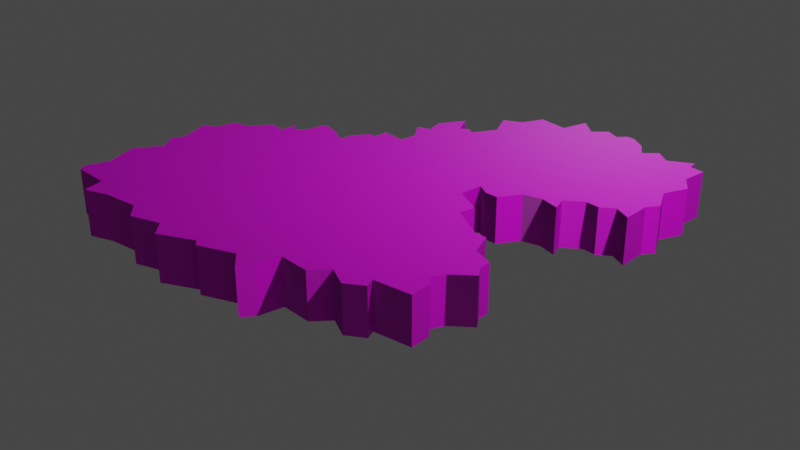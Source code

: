 # Source: MuseumPlate.blend  (saved by Blender 3.5.10; exported with 4.5.12 LTS)
import bpy
from mathutils import Matrix  # noqa: F401  (used for matrix-valued properties, if any)

bpy.ops.wm.read_factory_settings(use_empty=True)
scene = bpy.context.scene
scene.name = 'Scene'

# ---- collections
col_collection = bpy.data.collections.new('Collection'); scene.collection.children.link(col_collection)

# ---- images (referenced by path relative to the original .blend; pixels are not part of the script)
import os
ASSET_DIR = os.environ.get("B2B_ASSET_DIR", "")  # directory of the original .blend (textures are referenced by path, not embedded)
HERE = os.path.dirname(os.path.abspath(__file__))  # packed textures are extracted next to this script under _unpacked/

def load_image(name, relpath, width, height, colorspace="sRGB"):
    """Load a texture the original file referenced (path relative to the .blend, or extracted next to this script)."""
    p = next((c for c in (os.path.join(HERE, relpath), os.path.join(ASSET_DIR, relpath)) if relpath and os.path.exists(c)), "")
    if p:
        img = bpy.data.images.load(p, check_existing=True)
        img.name = name
    else:  # same state as the original file: an image datablock whose file is absent (Cycles renders it pink)
        img = bpy.data.images.new(name, width, height)
        img.source = "FILE"
        img.filepath = "//" + (relpath or name)
    img.colorspace_settings.name = colorspace
    return img
img_platetexturecracked_png = load_image('PlateTextureCracked.png', 'PlateTextureCracked.png', 1024, 1024, 'sRGB')
img_platetexturenormal_png = load_image('PlateTextureNormal.png', 'PlateTextureNormal.png', 1024, 1024, 'sRGB')

# ---- materials (node trees are filled in below, after node groups)
mat_material = bpy.data.materials.new('Material')
mat_material.alpha_threshold = 0.0
mat_material.use_transparent_shadow = False
mat_material.roughness = 0.5
mat_material.line_color = (0.0, 0.0, 0.0, 1.0)

# ---- material node trees
mat_material.use_nodes = True; mat_material.node_tree.nodes.clear()
_N = mat_material.node_tree.nodes; _L = mat_material.node_tree.links
n0 = _N.new('ShaderNodeOutputMaterial'); n0.name = 'Material Output'; n0.location = (300, 300)
n1 = _N.new('ShaderNodeBsdfPrincipled'); n1.name = 'Principled BSDF'; n1.location = (10, 300)
n1.distribution = 'GGX'
n1.subsurface_method = 'RANDOM_WALK_SKIN'
n1.inputs[3].default_value = 1.45
n1.inputs[27].default_value = (0.0, 0.0, 0.0, 1.0)
n1.inputs[28].default_value = 1.0
n2 = _N.new('ShaderNodeTexImage'); n2.name = 'Image Texture'; n2.location = (-280, 280)
n2.image = img_platetexturecracked_png
n3 = _N.new('ShaderNodeNormalMap'); n3.name = 'Normal Map'; n3.location = (-190, -160)
n4 = _N.new('ShaderNodeTexImage'); n4.name = 'Image Texture.001'; n4.location = (-480, -200)
n4.image = img_platetexturenormal_png
_L.new(n1.outputs[0], n0.inputs[0])
_L.new(n2.outputs[0], n1.inputs[0])
_L.new(n3.outputs[0], n1.inputs[5])
_L.new(n4.outputs[0], n3.inputs[1])
n0.is_active_output = True

# ---- world
world_world = bpy.data.worlds.new('World'); scene.world = world_world
world_world.use_nodes = True; world_world.node_tree.nodes.clear()
_N = world_world.node_tree.nodes; _L = world_world.node_tree.links
n0 = _N.new('ShaderNodeOutputWorld'); n0.name = 'World Output'; n0.location = (300, 300)
n1 = _N.new('ShaderNodeBackground'); n1.name = 'Background'; n1.location = (10, 300)
n1.inputs[0].default_value = (0.05088, 0.05088, 0.05088, 1.0)
_L.new(n1.outputs[0], n0.inputs[0])
n0.is_active_output = True
world_world.color = (0.05088, 0.05088, 0.05088)
world_world.use_sun_shadow = False
world_world.sun_shadow_jitter_overblur = 0.0

# ---- cameras
cam_camera = bpy.data.cameras.new('Camera')
cam_camera.clip_end = 100.0
cam_camera.ortho_scale = 7.314

# ---- lights
light_light = bpy.data.lights.new('Light', 'POINT')
light_light.transmission_factor = 0.0
light_light.energy = 1000.0
light_light.shadow_soft_size = 0.1
light_light.shadow_maximum_resolution = 0.006
light_light.use_absolute_resolution = True

# ---- meshes
me_plane = bpy.data.meshes.new('Plane')
me_plane.from_pydata([(-0.9009, 0.6473, 0.5), (0.2789, -2.176, 0.5), (-0.6309, 0.6309, 0.5), (0.7505, 0.1114, 0.5), (-0.8997, 0.4859, 0.5), (-0.9741, 0.4928, 0.5), (-1.084, 0.328, 0.5), (-1.103, 0.1677, 0.5), (-1.292, 0.2719, 0.5), (-1.516, 0.3108, 0.5), (-1.561, 0.05787, 0.5), (-1.651, -0.01081, 0.5), (-1.735, 0.06359, 0.5), (-1.736, -0.1207, 0.5), (-1.925, -0.09894, 0.5), (-2.089, -0.3313, 0.5), (-2.258, -0.3691, 0.5), (-2.293, -0.582, 0.5), (-2.428, -0.6712, 0.5), (-2.293, -0.9951, 0.5), (-2.358, -1.122, 0.5), (-2.221, -1.297, 0.5), (-2.389, -1.59, 0.5), (-2.251, -1.914, 0.5), (-2.324, -2.181, 0.5), (-2.272, -2.247, 0.5), (-1.861, -2.244, 0.5), (-1.797, -2.464, 0.5), (-1.548, -2.363, 0.5), (-1.166, -2.307, 0.5), (-0.9913, -2.448, 0.5), (-0.6754, -2.332, 0.5), (-0.5255, -2.48, 0.5), (-0.1649, -2.286, 0.5), (-0.09053, -2.34, 0.5), (0.4551, -2.32, 0.5), (0.5501, -2.186, 0.5), (0.5879, -1.925, 0.5), (0.9153, -1.93, 0.5), (1.062, -1.754, 0.5), (1.285, -1.859, 0.5), (1.466, -1.734, 0.5), (1.417, -1.634, 0.5), (1.818, -1.57, 0.5), (1.794, -1.341, 0.5), (1.708, -1.283, 0.5), (1.771, -1.13, 0.5), (1.971, -0.951, 0.5), (1.886, -0.8423, 0.5), (1.881, -0.7198, 0.5), (1.654, -0.6454, 0.5), (1.544, -0.3993, 0.5), (1.404, -0.3982, 0.5), (1.031, -0.2059, 0.5), (1.056, -0.0296, 0.5), (0.7631, 0.3666, 0.5), (0.8936, 0.2945, 0.5), (1.038, 0.2968, 0.5), (1.167, 0.5212, 0.5), (1.365, 0.5772, 0.5), (1.572, 0.5303, 0.5), (1.513, 0.6848, 0.5), (1.69, 0.8268, 0.5), (1.837, 0.8188, 0.5), (1.975, 0.9183, 0.5), (2.154, 0.8371, 0.5), (2.138, 1.138, 0.5), (2.219, 1.261, 0.5), (2.074, 1.517, 0.5), (2.173, 1.776, 0.5), (2.034, 1.951, 0.5), (2.051, 2.224, 0.5), (1.899, 2.243, 0.5), (1.874, 2.346, 0.5), (1.632, 2.201, 0.5), (1.47, 2.314, 0.5), (1.342, 2.185, 0.5), (1.229, 2.339, 0.5), (1.061, 2.444, 0.5), (0.9703, 2.446, 0.5), (0.8924, 2.354, 0.5), (0.7471, 2.418, 0.5), (0.612, 2.283, 0.5), (0.4071, 2.441, 0.5), (0.3396, 2.149, 0.5), (0.01684, 2.184, 0.5), (-0.08503, 1.948, 0.5), (-0.2716, 1.85, 0.5), (-0.1251, 1.578, 0.5), (-0.2647, 1.321, 0.5), (-0.3414, 1.375, 0.5), (-0.4295, 1.319, 0.5), (-0.5463, 1.526, 0.5), (-0.6974, 1.251, 0.5), (-0.6333, 1.066, 0.5), (-0.7786, 1.013, 0.5), (-0.6218, 0.8119, 0.5), (-0.9009, 0.6473, 0.0), (0.2789, -2.176, 0.0), (-0.6309, 0.6309, 0.0), (0.7505, 0.1114, 0.0), (-0.8997, 0.4859, 0.0), (-0.9741, 0.4928, 0.0), (-1.084, 0.328, 0.0), (-1.103, 0.1677, 0.0), (-1.292, 0.2719, 0.0), (-1.516, 0.3108, 0.0), (-1.561, 0.05787, 0.0), (-1.651, -0.01081, 0.0), (-1.735, 0.06359, 0.0), (-1.736, -0.1207, 0.0), (-1.925, -0.09894, 0.0), (-2.089, -0.3313, 0.0), (-2.258, -0.3691, 0.0), (-2.293, -0.582, 0.0), (-2.428, -0.6712, 0.0), (-2.293, -0.9951, 0.0), (-2.358, -1.122, 0.0), (-2.221, -1.297, 0.0), (-2.389, -1.59, 0.0), (-2.251, -1.914, 0.0), (-2.324, -2.181, 0.0), (-2.272, -2.247, 0.0), (-1.861, -2.244, 0.0), (-1.797, -2.464, 0.0), (-1.548, -2.363, 0.0), (-1.166, -2.307, 0.0), (-0.9913, -2.448, 0.0), (-0.6754, -2.332, 0.0), (-0.5255, -2.48, 0.0), (-0.1649, -2.286, 0.0), (-0.09053, -2.34, 0.0), (0.4551, -2.32, 0.0), (0.5501, -2.186, 0.0), (0.5879, -1.925, 0.0), (0.9153, -1.93, 0.0), (1.062, -1.754, 0.0), (1.285, -1.859, 0.0), (1.466, -1.734, 0.0), (1.417, -1.634, 0.0), (1.818, -1.57, 0.0), (1.794, -1.341, 0.0), (1.708, -1.283, 0.0), (1.771, -1.13, 0.0), (1.971, -0.951, 0.0), (1.886, -0.8423, 0.0), (1.881, -0.7198, 0.0), (1.654, -0.6454, 0.0), (1.544, -0.3993, 0.0), (1.404, -0.3982, 0.0), (1.031, -0.2059, 0.0), (1.056, -0.0296, 0.0), (0.7631, 0.3666, 0.0), (0.8936, 0.2945, 0.0), (1.038, 0.2968, 0.0), (1.167, 0.5212, 0.0), (1.365, 0.5772, 0.0), (1.572, 0.5303, 0.0), (1.513, 0.6848, 0.0), (1.69, 0.8268, 0.0), (1.837, 0.8188, 0.0), (1.975, 0.9183, 0.0), (2.154, 0.8371, 0.0), (2.138, 1.138, 0.0), (2.219, 1.261, 0.0), (2.074, 1.517, 0.0), (2.173, 1.776, 0.0), (2.034, 1.951, 0.0), (2.051, 2.224, 0.0), (1.899, 2.243, 0.0), (1.874, 2.346, 0.0), (1.632, 2.201, 0.0), (1.47, 2.314, 0.0), (1.342, 2.185, 0.0), (1.229, 2.339, 0.0), (1.061, 2.444, 0.0), (0.9703, 2.446, 0.0), (0.8924, 2.354, 0.0), (0.7471, 2.418, 0.0), (0.612, 2.283, 0.0), (0.4071, 2.441, 0.0), (0.3396, 2.149, 0.0), (0.01684, 2.184, 0.0), (-0.08503, 1.948, 0.0), (-0.2716, 1.85, 0.0), (-0.1251, 1.578, 0.0), (-0.2647, 1.321, 0.0), (-0.3414, 1.375, 0.0), (-0.4295, 1.319, 0.0), (-0.5463, 1.526, 0.0), (-0.6974, 1.251, 0.0), (-0.6333, 1.066, 0.0), (-0.7786, 1.013, 0.0), (-0.6218, 0.8119, 0.0)], [], [(0, 1, 3, 2), (1, 0, 4, 5, 6, 7, 8, 9, 10, 11, 12, 13, 14, 15, 16, 17, 18, 19, 20, 21, 22, 23, 24, 25, 26, 27, 28, 29, 30, 31, 32, 33, 34), (3, 1, 35, 36, 37, 38, 39, 40, 41, 42, 43, 44, 45, 46, 47, 48, 49, 50, 51, 52, 53, 54), (2, 3, 55, 56, 57, 58, 59, 60, 61, 62, 63, 64, 65, 66, 67, 68, 69, 70, 71, 72, 73, 74, 75, 76, 77, 78, 79, 80, 81, 82, 83, 84, 85, 86, 87, 88, 89, 90, 91, 92, 93, 94, 95, 96), (34, 33, 130, 131), (8, 7, 104, 105), (85, 84, 181, 182), (59, 58, 155, 156), (1, 34, 131, 98), (9, 8, 105, 106), (86, 85, 182, 183), (60, 59, 156, 157), (35, 1, 98, 132), (10, 9, 106, 107), (87, 86, 183, 184), (61, 60, 157, 158), (36, 35, 132, 133), (11, 10, 107, 108), (88, 87, 184, 185), (62, 61, 158, 159), (37, 36, 133, 134), (12, 11, 108, 109), (89, 88, 185, 186), (63, 62, 159, 160), (38, 37, 134, 135), (13, 12, 109, 110), (90, 89, 186, 187), (64, 63, 160, 161), (39, 38, 135, 136), (14, 13, 110, 111), (91, 90, 187, 188), (65, 64, 161, 162), (40, 39, 136, 137), (15, 14, 111, 112), (92, 91, 188, 189), (66, 65, 162, 163), (41, 40, 137, 138), (16, 15, 112, 113), (93, 92, 189, 190), (67, 66, 163, 164), (42, 41, 138, 139), (17, 16, 113, 114), (94, 93, 190, 191), (68, 67, 164, 165), (43, 42, 139, 140), (18, 17, 114, 115), (95, 94, 191, 192), (69, 68, 165, 166), (44, 43, 140, 141), (19, 18, 115, 116), (96, 95, 192, 193), (70, 69, 166, 167), (45, 44, 141, 142), (20, 19, 116, 117), (2, 96, 193, 99), (71, 70, 167, 168), (46, 45, 142, 143), (21, 20, 117, 118), (72, 71, 168, 169), (47, 46, 143, 144), (22, 21, 118, 119), (73, 72, 169, 170), (48, 47, 144, 145), (23, 22, 119, 120), (74, 73, 170, 171), (49, 48, 145, 146), (24, 23, 120, 121), (75, 74, 171, 172), (50, 49, 146, 147), (25, 24, 121, 122), (76, 75, 172, 173), (51, 50, 147, 148), (26, 25, 122, 123), (0, 2, 99, 97), (77, 76, 173, 174), (52, 51, 148, 149), (27, 26, 123, 124), (78, 77, 174, 175), (53, 52, 149, 150), (28, 27, 124, 125), (79, 78, 175, 176), (54, 53, 150, 151), (29, 28, 125, 126), (80, 79, 176, 177), (3, 54, 151, 100), (30, 29, 126, 127), (4, 0, 97, 101), (81, 80, 177, 178), (55, 3, 100, 152), (31, 30, 127, 128), (5, 4, 101, 102), (82, 81, 178, 179), (56, 55, 152, 153), (32, 31, 128, 129), (6, 5, 102, 103), (83, 82, 179, 180), (57, 56, 153, 154), (33, 32, 129, 130), (7, 6, 103, 104), (84, 83, 180, 181), (58, 57, 154, 155)])
_uv = me_plane.uv_layers.new(name='UVMap')
_uv.uv.foreach_set('vector', [0.3368, 0.6312, 0.5713, 0.0701, 0.6651, 0.5247, 0.3905, 0.6279, 0.5713, 0.0701, 0.3368, 0.6312, 0.3371, 0.5991, 0.3223, 0.6005, 0.3004, 0.5677, 0.2966, 0.5359, 0.259, 0.5566, 0.2147, 0.5643, 0.2056, 0.514, 0.1878, 0.5004, 0.171, 0.5152, 0.1708, 0.4786, 0.1332, 0.4829, 0.1007, 0.4367, 0.06704, 0.4292, 0.06021, 0.3869, 0.03337, 0.3691, 0.06021, 0.3047, 0.04725, 0.2795, 0.07455, 0.2447, 0.0411, 0.1864, 0.0684, 0.1221, 0.05407, 0.06906, 0.06431, 0.05586, 0.146, 0.05655, 0.1587, 0.01287, 0.2083, 0.03289, 0.2841, 0.04403, 0.3189, 0.01605, 0.3817, 0.03903, 0.4115, 0.009682, 0.4831, 0.04813, 0.4979, 0.03744, 0.6651, 0.5247, 0.5713, 0.0701, 0.6064, 0.04144, 0.6253, 0.06805, 0.6328, 0.1199, 0.6978, 0.119, 0.7269, 0.1538, 0.7713, 0.1331, 0.8073, 0.1579, 0.7975, 0.1777, 0.8773, 0.1904, 0.8725, 0.2359, 0.8555, 0.2475, 0.868, 0.278, 0.9076, 0.3135, 0.8907, 0.3351, 0.8898, 0.3595, 0.8446, 0.3743, 0.8227, 0.4232, 0.795, 0.4234, 0.7208, 0.4616, 0.7258, 0.4967, 0.3905, 0.6279, 0.6651, 0.5247, 0.6676, 0.5754, 0.6935, 0.5611, 0.7222, 0.5615, 0.7479, 0.6061, 0.7872, 0.6173, 0.8284, 0.6079, 0.8166, 0.6387, 0.8519, 0.6669, 0.881, 0.6653, 0.9085, 0.6851, 0.944, 0.6689, 0.9408, 0.7287, 0.957, 0.7531, 0.9281, 0.804, 0.9479, 0.8555, 0.9201, 0.8903, 0.9235, 0.9446, 0.8933, 0.9483, 0.8885, 0.9688, 0.8403, 0.9401, 0.8082, 0.9624, 0.7827, 0.9369, 0.7602, 0.9674, 0.7267, 0.9883, 0.7088, 0.9888, 0.6933, 0.9703, 0.6644, 0.9831, 0.6376, 0.9562, 0.5968, 0.9876, 0.5834, 0.9296, 0.5193, 0.9367, 0.499, 0.8898, 0.4619, 0.8702, 0.491, 0.8161, 0.4633, 0.7651, 0.4481, 0.7758, 0.4305, 0.7647, 0.4073, 0.8059, 0.3773, 0.7513, 0.39, 0.7144, 0.3611, 0.7039, 0.3923, 0.6639, 0.4979, 0.03744, 0.4831, 0.04813, 0.4831, 0.04813, 0.4979, 0.03744, 0.259, 0.5566, 0.2966, 0.5359, 0.2966, 0.5359, 0.259, 0.5566, 0.5193, 0.9367, 0.5834, 0.9296, 0.5834, 0.9296, 0.5193, 0.9367, 0.7872, 0.6173, 0.7479, 0.6061, 0.7479, 0.6061, 0.7872, 0.6173, 0.5713, 0.0701, 0.4979, 0.03744, 0.4979, 0.03744, 0.5713, 0.0701, 0.2147, 0.5643, 0.259, 0.5566, 0.259, 0.5566, 0.2147, 0.5643, 0.499, 0.8898, 0.5193, 0.9367, 0.5193, 0.9367, 0.499, 0.8898, 0.8284, 0.6079, 0.7872, 0.6173, 0.7872, 0.6173, 0.8284, 0.6079, 0.6064, 0.04144, 0.5713, 0.0701, 0.5713, 0.0701, 0.6064, 0.04144, 0.2056, 0.514, 0.2147, 0.5643, 0.2147, 0.5643, 0.2056, 0.514, 0.4619, 0.8702, 0.499, 0.8898, 0.499, 0.8898, 0.4619, 0.8702, 0.8166, 0.6387, 0.8284, 0.6079, 0.8284, 0.6079, 0.8166, 0.6387, 0.6253, 0.06805, 0.6064, 0.04144, 0.6064, 0.04144, 0.6253, 0.06805, 0.1878, 0.5004, 0.2056, 0.514, 0.2056, 0.514, 0.1878, 0.5004, 0.491, 0.8161, 0.4619, 0.8702, 0.4619, 0.8702, 0.491, 0.8161, 0.8519, 0.6669, 0.8166, 0.6387, 0.8166, 0.6387, 0.8519, 0.6669, 0.6328, 0.1199, 0.6253, 0.06805, 0.6253, 0.06805, 0.6328, 0.1199, 0.171, 0.5152, 0.1878, 0.5004, 0.1878, 0.5004, 0.171, 0.5152, 0.4633, 0.7651, 0.491, 0.8161, 0.491, 0.8161, 0.4633, 0.7651, 0.881, 0.6653, 0.8519, 0.6669, 0.8519, 0.6669, 0.881, 0.6653, 0.6978, 0.119, 0.6328, 0.1199, 0.6328, 0.1199, 0.6978, 0.119, 0.1708, 0.4786, 0.171, 0.5152, 0.171, 0.5152, 0.1708, 0.4786, 0.4481, 0.7758, 0.4633, 0.7651, 0.4633, 0.7651, 0.4481, 0.7758, 0.9085, 0.6851, 0.881, 0.6653, 0.881, 0.6653, 0.9085, 0.6851, 0.7269, 0.1538, 0.6978, 0.119, 0.6978, 0.119, 0.7269, 0.1538, 0.1332, 0.4829, 0.1708, 0.4786, 0.1708, 0.4786, 0.1332, 0.4829, 0.4305, 0.7647, 0.4481, 0.7758, 0.4481, 0.7758, 0.4305, 0.7647, 0.944, 0.6689, 0.9085, 0.6851, 0.9085, 0.6851, 0.944, 0.6689, 0.7713, 0.1331, 0.7269, 0.1538, 0.7269, 0.1538, 0.7713, 0.1331, 0.1007, 0.4367, 0.1332, 0.4829, 0.1332, 0.4829, 0.1007, 0.4367, 0.4073, 0.8059, 0.4305, 0.7647, 0.4305, 0.7647, 0.4073, 0.8059, 0.9408, 0.7287, 0.944, 0.6689, 0.944, 0.6689, 0.9408, 0.7287, 0.8073, 0.1579, 0.7713, 0.1331, 0.7713, 0.1331, 0.8073, 0.1579, 0.06704, 0.4292, 0.1007, 0.4367, 0.1007, 0.4367, 0.06704, 0.4292, 0.3773, 0.7513, 0.4073, 0.8059, 0.4073, 0.8059, 0.3773, 0.7513, 0.957, 0.7531, 0.9408, 0.7287, 0.9408, 0.7287, 0.957, 0.7531, 0.7975, 0.1777, 0.8073, 0.1579, 0.8073, 0.1579, 0.7975, 0.1777, 0.06021, 0.3869, 0.06704, 0.4292, 0.06704, 0.4292, 0.06021, 0.3869, 0.39, 0.7144, 0.3773, 0.7513, 0.3773, 0.7513, 0.39, 0.7144, 0.9281, 0.804, 0.957, 0.7531, 0.957, 0.7531, 0.9281, 0.804, 0.8773, 0.1904, 0.7975, 0.1777, 0.7975, 0.1777, 0.8773, 0.1904, 0.03337, 0.3691, 0.06021, 0.3869, 0.06021, 0.3869, 0.03337, 0.3691, 0.3611, 0.7039, 0.39, 0.7144, 0.39, 0.7144, 0.3611, 0.7039, 0.9479, 0.8555, 0.9281, 0.804, 0.9281, 0.804, 0.9479, 0.8555, 0.8725, 0.2359, 0.8773, 0.1904, 0.8773, 0.1904, 0.8725, 0.2359, 0.06021, 0.3047, 0.03337, 0.3691, 0.03337, 0.3691, 0.06021, 0.3047, 0.3923, 0.6639, 0.3611, 0.7039, 0.3611, 0.7039, 0.3923, 0.6639, 0.9201, 0.8903, 0.9479, 0.8555, 0.9479, 0.8555, 0.9201, 0.8903, 0.8555, 0.2475, 0.8725, 0.2359, 0.8725, 0.2359, 0.8555, 0.2475, 0.04725, 0.2795, 0.06021, 0.3047, 0.06021, 0.3047, 0.04725, 0.2795, 0.3905, 0.6279, 0.3923, 0.6639, 0.3923, 0.6639, 0.3905, 0.6279, 0.9235, 0.9446, 0.9201, 0.8903, 0.9201, 0.8903, 0.9235, 0.9446, 0.868, 0.278, 0.8555, 0.2475, 0.8555, 0.2475, 0.868, 0.278, 0.07455, 0.2447, 0.04725, 0.2795, 0.04725, 0.2795, 0.07455, 0.2447, 0.8933, 0.9483, 0.9235, 0.9446, 0.9235, 0.9446, 0.8933, 0.9483, 0.9076, 0.3135, 0.868, 0.278, 0.868, 0.278, 0.9076, 0.3135, 0.0411, 0.1864, 0.07455, 0.2447, 0.07455, 0.2447, 0.0411, 0.1864, 0.8885, 0.9688, 0.8933, 0.9483, 0.8933, 0.9483, 0.8885, 0.9688, 0.8907, 0.3351, 0.9076, 0.3135, 0.9076, 0.3135, 0.8907, 0.3351, 0.0684, 0.1221, 0.0411, 0.1864, 0.0411, 0.1864, 0.0684, 0.1221, 0.8403, 0.9401, 0.8885, 0.9688, 0.8885, 0.9688, 0.8403, 0.9401, 0.8898, 0.3595, 0.8907, 0.3351, 0.8907, 0.3351, 0.8898, 0.3595, 0.05407, 0.06906, 0.0684, 0.1221, 0.0684, 0.1221, 0.05407, 0.06906, 0.8082, 0.9624, 0.8403, 0.9401, 0.8403, 0.9401, 0.8082, 0.9624, 0.8446, 0.3743, 0.8898, 0.3595, 0.8898, 0.3595, 0.8446, 0.3743, 0.06431, 0.05586, 0.05407, 0.06906, 0.05407, 0.06906, 0.06431, 0.05586, 0.7827, 0.9369, 0.8082, 0.9624, 0.8082, 0.9624, 0.7827, 0.9369, 0.8227, 0.4232, 0.8446, 0.3743, 0.8446, 0.3743, 0.8227, 0.4232, 0.146, 0.05655, 0.06431, 0.05586, 0.06431, 0.05586, 0.146, 0.05655, 0.3368, 0.6312, 0.3905, 0.6279, 0.3905, 0.6279, 0.3368, 0.6312, 0.7602, 0.9674, 0.7827, 0.9369, 0.7827, 0.9369, 0.7602, 0.9674, 0.795, 0.4234, 0.8227, 0.4232, 0.8227, 0.4232, 0.795, 0.4234, 0.1587, 0.01287, 0.146, 0.05655, 0.146, 0.05655, 0.1587, 0.01287, 0.7267, 0.9883, 0.7602, 0.9674, 0.7602, 0.9674, 0.7267, 0.9883, 0.7208, 0.4616, 0.795, 0.4234, 0.795, 0.4234, 0.7208, 0.4616, 0.2083, 0.03289, 0.1587, 0.01287, 0.1587, 0.01287, 0.2083, 0.03289, 0.7088, 0.9888, 0.7267, 0.9883, 0.7267, 0.9883, 0.7088, 0.9888, 0.7258, 0.4967, 0.7208, 0.4616, 0.7208, 0.4616, 0.7258, 0.4967, 0.2841, 0.04403, 0.2083, 0.03289, 0.2083, 0.03289, 0.2841, 0.04403, 0.6933, 0.9703, 0.7088, 0.9888, 0.7088, 0.9888, 0.6933, 0.9703, 0.6651, 0.5247, 0.7258, 0.4967, 0.7258, 0.4967, 0.6651, 0.5247, 0.3189, 0.01605, 0.2841, 0.04403, 0.2841, 0.04403, 0.3189, 0.01605, 0.3371, 0.5991, 0.3368, 0.6312, 0.3368, 0.6312, 0.3371, 0.5991, 0.6644, 0.9831, 0.6933, 0.9703, 0.6933, 0.9703, 0.6644, 0.9831, 0.6676, 0.5754, 0.6651, 0.5247, 0.6651, 0.5247, 0.6676, 0.5754, 0.3817, 0.03903, 0.3189, 0.01605, 0.3189, 0.01605, 0.3817, 0.03903, 0.3223, 0.6005, 0.3371, 0.5991, 0.3371, 0.5991, 0.3223, 0.6005, 0.6376, 0.9562, 0.6644, 0.9831, 0.6644, 0.9831, 0.6376, 0.9562, 0.6935, 0.5611, 0.6676, 0.5754, 0.6676, 0.5754, 0.6935, 0.5611, 0.4115, 0.009682, 0.3817, 0.03903, 0.3817, 0.03903, 0.4115, 0.009682, 0.3004, 0.5677, 0.3223, 0.6005, 0.3223, 0.6005, 0.3004, 0.5677, 0.5968, 0.9876, 0.6376, 0.9562, 0.6376, 0.9562, 0.5968, 0.9876, 0.7222, 0.5615, 0.6935, 0.5611, 0.6935, 0.5611, 0.7222, 0.5615, 0.4831, 0.04813, 0.4115, 0.009682, 0.4115, 0.009682, 0.4831, 0.04813, 0.2966, 0.5359, 0.3004, 0.5677, 0.3004, 0.5677, 0.2966, 0.5359, 0.5834, 0.9296, 0.5968, 0.9876, 0.5968, 0.9876, 0.5834, 0.9296, 0.7479, 0.6061, 0.7222, 0.5615, 0.7222, 0.5615, 0.7479, 0.6061])
me_plane.materials.append(mat_material)
me_plane.update()

# ---- objects
ob_light = bpy.data.objects.new('Light', light_light)
ob_camera = bpy.data.objects.new('Camera', cam_camera)
ob_empty = bpy.data.objects.new('Empty', None)
ob_plane = bpy.data.objects.new('Plane', me_plane)

# ---- transforms, parenting, visibility, modifiers, constraints
ob_light.location = (4.076, 1.005, 5.904)
ob_light.rotation_euler = (0.6503, 0.05522, 1.866)
ob_light.lock_rotations_4d = False
ob_light.empty_display_type = 'ARROWS'
ob_light.color = (0.0, 0.0, 0.0, 0.0)
ob_light.lineart.crease_threshold = 0.0
ob_camera.location = (7.359, -6.926, 4.958)
ob_camera.rotation_euler = (1.109, 0.0, 0.8149)
ob_camera.lock_rotations_4d = False
ob_camera.empty_display_type = 'ARROWS'
ob_camera.color = (0.0, 0.0, 0.0, 0.0)
ob_camera.display_type = 'WIRE'
ob_camera.lineart.crease_threshold = 0.0
ob_empty.location = (0.0, 0.0, 0.0)
ob_empty.empty_display_type = 'IMAGE'
ob_empty.empty_display_size = 5.0
ob_plane.location = (0.0, 0.0, 0.0)

# ---- collection membership
col_collection.objects.link(ob_light)
col_collection.objects.link(ob_camera)
col_collection.objects.link(ob_empty)
col_collection.objects.link(ob_plane)

# ---- scene / render settings (as saved in the file)
scene.camera = ob_camera
scene.frame_start = 1; scene.frame_end = 250; scene.frame_set(1)
scene.render.engine = 'BLENDER_EEVEE_NEXT'
scene.cycles.sampling_pattern = 'TABULATED_SOBOL'
scene.view_settings.view_transform = 'Filmic'
bpy.context.view_layer.update()
